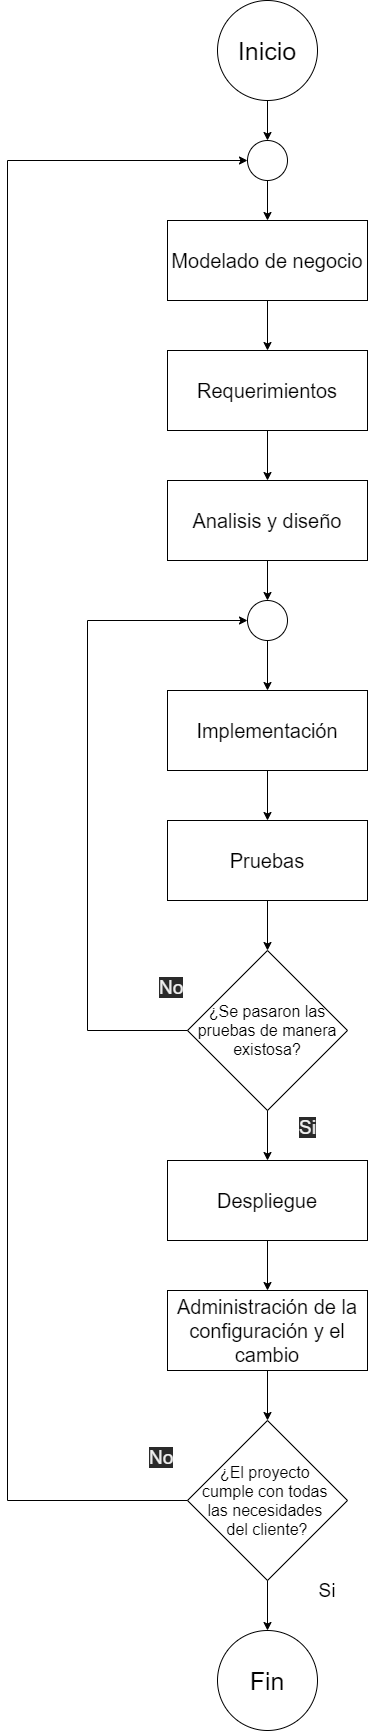

The diagram above was exported from draw.io. Its source (the exported page's mxGraphModel, read from the mxfile embedded in the PNG):
<mxGraphModel dx="1204" dy="772" grid="1" gridSize="10" guides="1" tooltips="1" connect="1" arrows="1" fold="1" page="1" pageScale="1" pageWidth="3300" pageHeight="2339" math="0" shadow="0">
  <root>
    <mxCell id="0" />
    <mxCell id="1" parent="0" />
    <mxCell id="2" value="&lt;font style=&quot;font-size: 20px&quot;&gt;Modelado de negocio&lt;/font&gt;" style="rounded=0;whiteSpace=wrap;html=1;" parent="1" vertex="1">
      <mxGeometry x="600" y="220" width="200" height="80" as="geometry" />
    </mxCell>
    <mxCell id="3" value="&lt;font style=&quot;font-size: 20px&quot;&gt;Requerimientos&lt;/font&gt;" style="rounded=0;whiteSpace=wrap;html=1;" parent="1" vertex="1">
      <mxGeometry x="600" y="350" width="200" height="80" as="geometry" />
    </mxCell>
    <mxCell id="4" value="&lt;font style=&quot;font-size: 20px&quot;&gt;Implementación&lt;/font&gt;" style="rounded=0;whiteSpace=wrap;html=1;" parent="1" vertex="1">
      <mxGeometry x="600" y="690" width="200" height="80" as="geometry" />
    </mxCell>
    <mxCell id="5" value="&lt;font style=&quot;font-size: 20px&quot;&gt;Despliegue&lt;/font&gt;" style="rounded=0;whiteSpace=wrap;html=1;" parent="1" vertex="1">
      <mxGeometry x="600" y="1160" width="200" height="80" as="geometry" />
    </mxCell>
    <mxCell id="6" value="&lt;font style=&quot;font-size: 20px&quot;&gt;Pruebas&lt;/font&gt;" style="rounded=0;whiteSpace=wrap;html=1;" parent="1" vertex="1">
      <mxGeometry x="600" y="820" width="200" height="80" as="geometry" />
    </mxCell>
    <mxCell id="7" value="&lt;font style=&quot;font-size: 20px&quot;&gt;Analisis y diseño&lt;/font&gt;" style="rounded=0;whiteSpace=wrap;html=1;" parent="1" vertex="1">
      <mxGeometry x="600" y="480" width="200" height="80" as="geometry" />
    </mxCell>
    <mxCell id="8" value="&lt;font style=&quot;font-size: 20px&quot;&gt;Administración de la configuración y el cambio&lt;/font&gt;" style="rounded=0;whiteSpace=wrap;html=1;" parent="1" vertex="1">
      <mxGeometry x="600" y="1290" width="200" height="80" as="geometry" />
    </mxCell>
    <mxCell id="9" value="&lt;font style=&quot;font-size: 25px&quot;&gt;Inicio&lt;/font&gt;" style="ellipse;whiteSpace=wrap;html=1;aspect=fixed;" parent="1" vertex="1">
      <mxGeometry x="650" width="100" height="100" as="geometry" />
    </mxCell>
    <mxCell id="11" value="&lt;font style=&quot;font-size: 25px&quot;&gt;Fin&lt;/font&gt;" style="ellipse;whiteSpace=wrap;html=1;aspect=fixed;" parent="1" vertex="1">
      <mxGeometry x="650" y="1630" width="100" height="100" as="geometry" />
    </mxCell>
    <mxCell id="12" value="&lt;font style=&quot;font-size: 16px&quot;&gt;¿Se pasaron las pruebas de manera existosa?&lt;/font&gt;" style="rhombus;whiteSpace=wrap;html=1;" parent="1" vertex="1">
      <mxGeometry x="620" y="950" width="160" height="160" as="geometry" />
    </mxCell>
    <mxCell id="14" value="" style="ellipse;whiteSpace=wrap;html=1;aspect=fixed;" parent="1" vertex="1">
      <mxGeometry x="680" y="140" width="40" height="40" as="geometry" />
    </mxCell>
    <mxCell id="15" value="" style="ellipse;whiteSpace=wrap;html=1;aspect=fixed;" parent="1" vertex="1">
      <mxGeometry x="680" y="600" width="40" height="40" as="geometry" />
    </mxCell>
    <mxCell id="16" value="&lt;font style=&quot;font-size: 16px&quot;&gt;¿El proyecto &lt;br&gt;cumple con todas &lt;br&gt;las necesidades &lt;br&gt;del cliente?&lt;/font&gt;" style="rhombus;whiteSpace=wrap;html=1;" parent="1" vertex="1">
      <mxGeometry x="620" y="1420" width="160" height="160" as="geometry" />
    </mxCell>
    <mxCell id="17" value="" style="endArrow=classic;html=1;exitX=0.5;exitY=1;exitDx=0;exitDy=0;entryX=0.5;entryY=0;entryDx=0;entryDy=0;" parent="1" source="9" target="14" edge="1">
      <mxGeometry width="50" height="50" relative="1" as="geometry">
        <mxPoint x="970" y="510" as="sourcePoint" />
        <mxPoint x="1020" y="460" as="targetPoint" />
      </mxGeometry>
    </mxCell>
    <mxCell id="18" value="" style="endArrow=classic;html=1;exitX=0.5;exitY=1;exitDx=0;exitDy=0;entryX=0.5;entryY=0;entryDx=0;entryDy=0;" parent="1" source="14" target="2" edge="1">
      <mxGeometry width="50" height="50" relative="1" as="geometry">
        <mxPoint x="920" y="310" as="sourcePoint" />
        <mxPoint x="970" y="260" as="targetPoint" />
      </mxGeometry>
    </mxCell>
    <mxCell id="19" value="" style="endArrow=classic;html=1;exitX=0.5;exitY=1;exitDx=0;exitDy=0;entryX=0.5;entryY=0;entryDx=0;entryDy=0;" parent="1" source="2" target="3" edge="1">
      <mxGeometry width="50" height="50" relative="1" as="geometry">
        <mxPoint x="1020" y="460" as="sourcePoint" />
        <mxPoint x="1070" y="410" as="targetPoint" />
      </mxGeometry>
    </mxCell>
    <mxCell id="20" value="" style="endArrow=classic;html=1;exitX=0.5;exitY=1;exitDx=0;exitDy=0;entryX=0.5;entryY=0;entryDx=0;entryDy=0;" parent="1" source="3" target="7" edge="1">
      <mxGeometry width="50" height="50" relative="1" as="geometry">
        <mxPoint x="940" y="530" as="sourcePoint" />
        <mxPoint x="990" y="480" as="targetPoint" />
      </mxGeometry>
    </mxCell>
    <mxCell id="21" value="" style="endArrow=classic;html=1;exitX=0.5;exitY=1;exitDx=0;exitDy=0;entryX=0.5;entryY=0;entryDx=0;entryDy=0;" parent="1" source="7" target="15" edge="1">
      <mxGeometry width="50" height="50" relative="1" as="geometry">
        <mxPoint x="1240" y="670" as="sourcePoint" />
        <mxPoint x="1290" y="620" as="targetPoint" />
      </mxGeometry>
    </mxCell>
    <mxCell id="22" value="" style="endArrow=classic;html=1;exitX=0.5;exitY=1;exitDx=0;exitDy=0;" parent="1" source="15" target="4" edge="1">
      <mxGeometry width="50" height="50" relative="1" as="geometry">
        <mxPoint x="1040" y="590" as="sourcePoint" />
        <mxPoint x="1090" y="540" as="targetPoint" />
      </mxGeometry>
    </mxCell>
    <mxCell id="23" value="" style="endArrow=classic;html=1;exitX=0.5;exitY=1;exitDx=0;exitDy=0;entryX=0.5;entryY=0;entryDx=0;entryDy=0;" parent="1" source="4" target="6" edge="1">
      <mxGeometry width="50" height="50" relative="1" as="geometry">
        <mxPoint x="1000" y="810" as="sourcePoint" />
        <mxPoint x="1050" y="760" as="targetPoint" />
      </mxGeometry>
    </mxCell>
    <mxCell id="24" value="" style="endArrow=classic;html=1;exitX=0.5;exitY=1;exitDx=0;exitDy=0;entryX=0.5;entryY=0;entryDx=0;entryDy=0;" parent="1" source="6" target="12" edge="1">
      <mxGeometry width="50" height="50" relative="1" as="geometry">
        <mxPoint x="1100" y="960" as="sourcePoint" />
        <mxPoint x="1150" y="910" as="targetPoint" />
      </mxGeometry>
    </mxCell>
    <mxCell id="25" value="" style="endArrow=classic;html=1;exitX=0.5;exitY=1;exitDx=0;exitDy=0;entryX=0.5;entryY=0;entryDx=0;entryDy=0;" parent="1" source="12" target="5" edge="1">
      <mxGeometry width="50" height="50" relative="1" as="geometry">
        <mxPoint x="1060" y="1170" as="sourcePoint" />
        <mxPoint x="1110" y="1120" as="targetPoint" />
      </mxGeometry>
    </mxCell>
    <mxCell id="26" value="" style="endArrow=classic;html=1;exitX=0.5;exitY=1;exitDx=0;exitDy=0;entryX=0.5;entryY=0;entryDx=0;entryDy=0;" parent="1" source="5" target="8" edge="1">
      <mxGeometry width="50" height="50" relative="1" as="geometry">
        <mxPoint x="1120" y="1310" as="sourcePoint" />
        <mxPoint x="1170" y="1260" as="targetPoint" />
      </mxGeometry>
    </mxCell>
    <mxCell id="27" value="" style="endArrow=classic;html=1;exitX=0.5;exitY=1;exitDx=0;exitDy=0;" parent="1" source="16" target="11" edge="1">
      <mxGeometry width="50" height="50" relative="1" as="geometry">
        <mxPoint x="930" y="1430" as="sourcePoint" />
        <mxPoint x="980" y="1380" as="targetPoint" />
      </mxGeometry>
    </mxCell>
    <mxCell id="28" value="" style="endArrow=classic;html=1;exitX=0.5;exitY=1;exitDx=0;exitDy=0;entryX=0.5;entryY=0;entryDx=0;entryDy=0;" parent="1" source="8" target="16" edge="1">
      <mxGeometry width="50" height="50" relative="1" as="geometry">
        <mxPoint x="1180" y="1260" as="sourcePoint" />
        <mxPoint x="1230" y="1210" as="targetPoint" />
      </mxGeometry>
    </mxCell>
    <mxCell id="30" value="" style="endArrow=none;html=1;exitX=0;exitY=0.5;exitDx=0;exitDy=0;" parent="1" source="16" edge="1">
      <mxGeometry width="50" height="50" relative="1" as="geometry">
        <mxPoint x="970" y="1210" as="sourcePoint" />
        <mxPoint x="440" y="1500" as="targetPoint" />
      </mxGeometry>
    </mxCell>
    <mxCell id="33" value="" style="endArrow=none;html=1;entryX=0;entryY=0.5;entryDx=0;entryDy=0;" parent="1" target="12" edge="1">
      <mxGeometry width="50" height="50" relative="1" as="geometry">
        <mxPoint x="520" y="1030" as="sourcePoint" />
        <mxPoint x="560" y="980" as="targetPoint" />
      </mxGeometry>
    </mxCell>
    <mxCell id="34" value="" style="endArrow=none;html=1;" parent="1" edge="1">
      <mxGeometry width="50" height="50" relative="1" as="geometry">
        <mxPoint x="520" y="1030" as="sourcePoint" />
        <mxPoint x="520" y="620" as="targetPoint" />
      </mxGeometry>
    </mxCell>
    <mxCell id="35" value="" style="endArrow=classic;html=1;entryX=0;entryY=0.5;entryDx=0;entryDy=0;" parent="1" target="15" edge="1">
      <mxGeometry width="50" height="50" relative="1" as="geometry">
        <mxPoint x="520" y="620" as="sourcePoint" />
        <mxPoint x="1020" y="690" as="targetPoint" />
      </mxGeometry>
    </mxCell>
    <mxCell id="36" value="" style="endArrow=none;html=1;" parent="1" edge="1">
      <mxGeometry width="50" height="50" relative="1" as="geometry">
        <mxPoint x="440" y="1500" as="sourcePoint" />
        <mxPoint x="440" y="160" as="targetPoint" />
      </mxGeometry>
    </mxCell>
    <mxCell id="37" value="" style="endArrow=classic;html=1;entryX=0;entryY=0.5;entryDx=0;entryDy=0;" parent="1" target="14" edge="1">
      <mxGeometry width="50" height="50" relative="1" as="geometry">
        <mxPoint x="440" y="160" as="sourcePoint" />
        <mxPoint x="620" y="130" as="targetPoint" />
      </mxGeometry>
    </mxCell>
    <mxCell id="38" value="&lt;font style=&quot;font-size: 19px&quot;&gt;Si&lt;/font&gt;" style="text;html=1;strokeColor=none;fillColor=none;align=center;verticalAlign=middle;whiteSpace=wrap;rounded=0;" parent="1" vertex="1">
      <mxGeometry x="740" y="1580" width="40" height="20" as="geometry" />
    </mxCell>
    <mxCell id="39" value="&lt;span style=&quot;color: rgb(240, 240, 240); font-family: helvetica; font-size: 19px; font-style: normal; font-weight: 400; letter-spacing: normal; text-align: center; text-indent: 0px; text-transform: none; word-spacing: 0px; background-color: rgb(42, 42, 42); display: inline; float: none;&quot;&gt;Si&lt;/span&gt;" style="text;whiteSpace=wrap;html=1;" parent="1" vertex="1">
      <mxGeometry x="730" y="1110" width="40" height="30" as="geometry" />
    </mxCell>
    <mxCell id="40" value="&lt;span style=&quot;color: rgb(240 , 240 , 240) ; font-family: &amp;#34;helvetica&amp;#34; ; font-size: 19px ; font-style: normal ; font-weight: 400 ; letter-spacing: normal ; text-align: center ; text-indent: 0px ; text-transform: none ; word-spacing: 0px ; background-color: rgb(42 , 42 , 42) ; display: inline ; float: none&quot;&gt;No&lt;/span&gt;" style="text;whiteSpace=wrap;html=1;" parent="1" vertex="1">
      <mxGeometry x="590" y="970" width="40" height="30" as="geometry" />
    </mxCell>
    <mxCell id="41" value="&lt;span style=&quot;color: rgb(240 , 240 , 240) ; font-family: &amp;#34;helvetica&amp;#34; ; font-size: 19px ; font-style: normal ; font-weight: 400 ; letter-spacing: normal ; text-align: center ; text-indent: 0px ; text-transform: none ; word-spacing: 0px ; background-color: rgb(42 , 42 , 42) ; display: inline ; float: none&quot;&gt;No&lt;/span&gt;" style="text;whiteSpace=wrap;html=1;" parent="1" vertex="1">
      <mxGeometry x="580" y="1440" width="40" height="30" as="geometry" />
    </mxCell>
  </root>
</mxGraphModel>